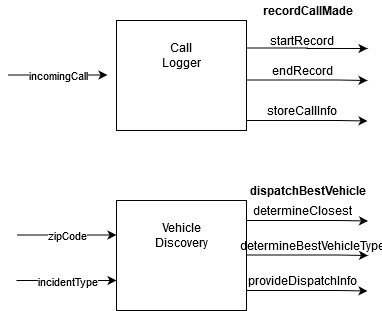

The diagram above was exported from draw.io. Its source (the exported page's mxGraphModel, read from the mxfile embedded in the PNG):
<mxGraphModel dx="1038" dy="575" grid="1" gridSize="10" guides="1" tooltips="1" connect="1" arrows="1" fold="1" page="1" pageScale="1" pageWidth="827" pageHeight="1169" math="0" shadow="0">
  <root>
    <mxCell id="0" />
    <mxCell id="1" parent="0" />
    <mxCell id="6UIv87LAbOPIq0zes53W-4" style="edgeStyle=orthogonalEdgeStyle;rounded=0;orthogonalLoop=1;jettySize=auto;html=1;exitX=1;exitY=0.25;exitDx=0;exitDy=0;" edge="1" parent="1" source="6UIv87LAbOPIq0zes53W-1">
      <mxGeometry relative="1" as="geometry">
        <mxPoint x="600" y="108" as="targetPoint" />
      </mxGeometry>
    </mxCell>
    <mxCell id="6UIv87LAbOPIq0zes53W-1" value="" style="rounded=0;whiteSpace=wrap;html=1;" vertex="1" parent="1">
      <mxGeometry x="349" y="80" width="130" height="110" as="geometry" />
    </mxCell>
    <mxCell id="6UIv87LAbOPIq0zes53W-2" value="Call Logger" style="text;html=1;strokeColor=none;fillColor=none;align=center;verticalAlign=middle;whiteSpace=wrap;rounded=0;" vertex="1" parent="1">
      <mxGeometry x="386" y="90" width="56" height="50" as="geometry" />
    </mxCell>
    <mxCell id="6UIv87LAbOPIq0zes53W-6" value="&lt;b&gt;&lt;font style=&quot;font-size: 12px&quot;&gt;recordCallMade&lt;/font&gt;&lt;/b&gt;" style="text;html=1;align=center;verticalAlign=middle;resizable=0;points=[];autosize=1;" vertex="1" parent="1">
      <mxGeometry x="485" y="60" width="110" height="20" as="geometry" />
    </mxCell>
    <mxCell id="6UIv87LAbOPIq0zes53W-8" style="edgeStyle=orthogonalEdgeStyle;rounded=0;orthogonalLoop=1;jettySize=auto;html=1;exitX=1;exitY=0.25;exitDx=0;exitDy=0;" edge="1" parent="1">
      <mxGeometry relative="1" as="geometry">
        <mxPoint x="600" y="140" as="targetPoint" />
        <mxPoint x="479" y="139.5" as="sourcePoint" />
        <Array as="points">
          <mxPoint x="570" y="140" />
          <mxPoint x="570" y="140" />
        </Array>
      </mxGeometry>
    </mxCell>
    <mxCell id="6UIv87LAbOPIq0zes53W-9" value="startRecord" style="text;html=1;strokeColor=none;fillColor=none;align=center;verticalAlign=middle;whiteSpace=wrap;rounded=0;" vertex="1" parent="1">
      <mxGeometry x="500" y="90" width="70" height="20" as="geometry" />
    </mxCell>
    <mxCell id="6UIv87LAbOPIq0zes53W-11" value="endRecord" style="text;html=1;strokeColor=none;fillColor=none;align=center;verticalAlign=middle;whiteSpace=wrap;rounded=0;" vertex="1" parent="1">
      <mxGeometry x="500" y="120" width="70" height="20" as="geometry" />
    </mxCell>
    <mxCell id="6UIv87LAbOPIq0zes53W-12" style="edgeStyle=orthogonalEdgeStyle;rounded=0;orthogonalLoop=1;jettySize=auto;html=1;exitX=1;exitY=0.25;exitDx=0;exitDy=0;" edge="1" parent="1">
      <mxGeometry relative="1" as="geometry">
        <mxPoint x="600" y="180.5" as="targetPoint" />
        <mxPoint x="479" y="180" as="sourcePoint" />
        <Array as="points">
          <mxPoint x="570" y="180.5" />
          <mxPoint x="570" y="180.5" />
        </Array>
      </mxGeometry>
    </mxCell>
    <mxCell id="6UIv87LAbOPIq0zes53W-13" value="storeCallInfo" style="text;html=1;strokeColor=none;fillColor=none;align=center;verticalAlign=middle;whiteSpace=wrap;rounded=0;" vertex="1" parent="1">
      <mxGeometry x="500" y="160" width="70" height="20" as="geometry" />
    </mxCell>
    <mxCell id="6UIv87LAbOPIq0zes53W-15" value="" style="endArrow=classic;html=1;" edge="1" parent="1">
      <mxGeometry relative="1" as="geometry">
        <mxPoint x="240" y="134.5" as="sourcePoint" />
        <mxPoint x="340" y="134.5" as="targetPoint" />
      </mxGeometry>
    </mxCell>
    <mxCell id="6UIv87LAbOPIq0zes53W-16" value="incomingCall" style="edgeLabel;resizable=0;html=1;align=center;verticalAlign=middle;" connectable="0" vertex="1" parent="6UIv87LAbOPIq0zes53W-15">
      <mxGeometry relative="1" as="geometry" />
    </mxCell>
    <mxCell id="6UIv87LAbOPIq0zes53W-17" value="" style="rounded=0;whiteSpace=wrap;html=1;" vertex="1" parent="1">
      <mxGeometry x="349" y="260" width="130" height="110" as="geometry" />
    </mxCell>
    <mxCell id="6UIv87LAbOPIq0zes53W-18" value="Vehicle Discovery" style="text;html=1;strokeColor=none;fillColor=none;align=center;verticalAlign=middle;whiteSpace=wrap;rounded=0;" vertex="1" parent="1">
      <mxGeometry x="386" y="270" width="56" height="50" as="geometry" />
    </mxCell>
    <mxCell id="6UIv87LAbOPIq0zes53W-19" value="" style="endArrow=classic;html=1;" edge="1" parent="1">
      <mxGeometry relative="1" as="geometry">
        <mxPoint x="249" y="294.5" as="sourcePoint" />
        <mxPoint x="349" y="294.5" as="targetPoint" />
      </mxGeometry>
    </mxCell>
    <mxCell id="6UIv87LAbOPIq0zes53W-20" value="zipCode" style="edgeLabel;resizable=0;html=1;align=center;verticalAlign=middle;" connectable="0" vertex="1" parent="6UIv87LAbOPIq0zes53W-19">
      <mxGeometry relative="1" as="geometry" />
    </mxCell>
    <mxCell id="6UIv87LAbOPIq0zes53W-21" value="" style="endArrow=classic;html=1;" edge="1" parent="1">
      <mxGeometry relative="1" as="geometry">
        <mxPoint x="249" y="340" as="sourcePoint" />
        <mxPoint x="349" y="340" as="targetPoint" />
      </mxGeometry>
    </mxCell>
    <mxCell id="6UIv87LAbOPIq0zes53W-22" value="incidentType" style="edgeLabel;resizable=0;html=1;align=center;verticalAlign=middle;" connectable="0" vertex="1" parent="6UIv87LAbOPIq0zes53W-21">
      <mxGeometry relative="1" as="geometry" />
    </mxCell>
    <mxCell id="6UIv87LAbOPIq0zes53W-23" value="&lt;b&gt;dispatchBestVehicle&lt;/b&gt;" style="text;html=1;align=center;verticalAlign=middle;resizable=0;points=[];autosize=1;" vertex="1" parent="1">
      <mxGeometry x="475" y="240" width="130" height="20" as="geometry" />
    </mxCell>
    <mxCell id="6UIv87LAbOPIq0zes53W-24" style="edgeStyle=orthogonalEdgeStyle;rounded=0;orthogonalLoop=1;jettySize=auto;html=1;exitX=1;exitY=0.25;exitDx=0;exitDy=0;" edge="1" parent="1">
      <mxGeometry relative="1" as="geometry">
        <mxPoint x="600.5" y="280.5" as="targetPoint" />
        <mxPoint x="479.5" y="280" as="sourcePoint" />
        <Array as="points">
          <mxPoint x="570.5" y="280.5" />
          <mxPoint x="570.5" y="280.5" />
        </Array>
      </mxGeometry>
    </mxCell>
    <mxCell id="6UIv87LAbOPIq0zes53W-25" style="edgeStyle=orthogonalEdgeStyle;rounded=0;orthogonalLoop=1;jettySize=auto;html=1;exitX=1;exitY=0.25;exitDx=0;exitDy=0;" edge="1" parent="1">
      <mxGeometry relative="1" as="geometry">
        <mxPoint x="600.5" y="315" as="targetPoint" />
        <mxPoint x="479.5" y="314.5" as="sourcePoint" />
        <Array as="points">
          <mxPoint x="570.5" y="315" />
          <mxPoint x="570.5" y="315" />
        </Array>
      </mxGeometry>
    </mxCell>
    <mxCell id="6UIv87LAbOPIq0zes53W-26" style="edgeStyle=orthogonalEdgeStyle;rounded=0;orthogonalLoop=1;jettySize=auto;html=1;exitX=1;exitY=0.25;exitDx=0;exitDy=0;" edge="1" parent="1">
      <mxGeometry relative="1" as="geometry">
        <mxPoint x="600" y="350.5" as="targetPoint" />
        <mxPoint x="479" y="350" as="sourcePoint" />
        <Array as="points">
          <mxPoint x="570" y="350.5" />
          <mxPoint x="570" y="350.5" />
        </Array>
      </mxGeometry>
    </mxCell>
    <mxCell id="6UIv87LAbOPIq0zes53W-27" value="determineClosest" style="text;html=1;strokeColor=none;fillColor=none;align=center;verticalAlign=middle;whiteSpace=wrap;rounded=0;" vertex="1" parent="1">
      <mxGeometry x="500" y="260" width="70" height="20" as="geometry" />
    </mxCell>
    <mxCell id="6UIv87LAbOPIq0zes53W-28" value="determineBestVehicleType" style="text;html=1;strokeColor=none;fillColor=none;align=center;verticalAlign=middle;whiteSpace=wrap;rounded=0;" vertex="1" parent="1">
      <mxGeometry x="485" y="280" width="121" height="50" as="geometry" />
    </mxCell>
    <mxCell id="6UIv87LAbOPIq0zes53W-29" value="provideDispatchInfo" style="text;html=1;strokeColor=none;fillColor=none;align=center;verticalAlign=middle;whiteSpace=wrap;rounded=0;" vertex="1" parent="1">
      <mxGeometry x="500" y="330" width="70" height="20" as="geometry" />
    </mxCell>
  </root>
</mxGraphModel>